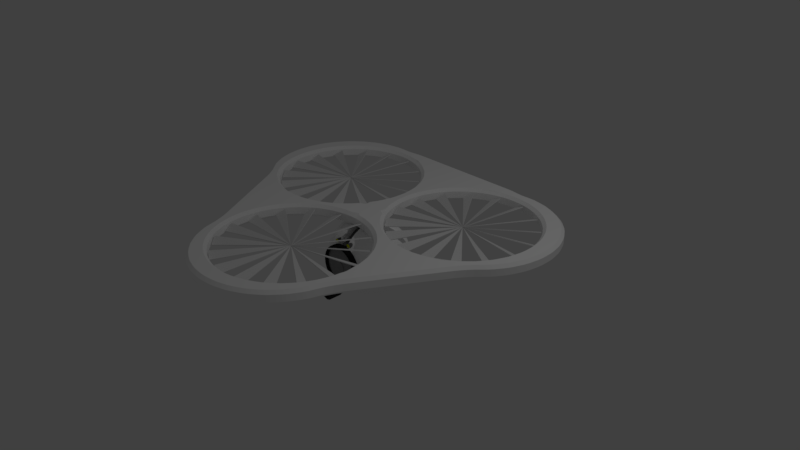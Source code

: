 # Source: drone.blend  (saved by Blender 2.78.0; exported with 4.5.12 LTS)
import bpy
from mathutils import Matrix  # noqa: F401  (used for matrix-valued properties, if any)

bpy.ops.wm.read_factory_settings(use_empty=True)
scene = bpy.context.scene
scene.name = 'Scene'

# ---- collections
col_collection_1 = bpy.data.collections.new('Collection 1'); scene.collection.children.link(col_collection_1)

# ---- materials (node trees are filled in below, after node groups)
mat_material_001 = bpy.data.materials.new('Material.001')
mat_material_001.alpha_threshold = 0.0
mat_material_001.use_transparent_shadow = False
mat_material_001.diffuse_color = (1.0, 1.0, 1.0, 1.0)
mat_material_001.roughness = 0.5
mat_material_001.specular_intensity = 1.0
mat_rotor = bpy.data.materials.new('rotor')
mat_rotor.alpha_threshold = 0.0
mat_rotor.use_transparent_shadow = False
mat_rotor.diffuse_color = (0.1237, 0.1237, 0.1237, 1.0)
mat_rotor.roughness = 0.5
mat_lens = bpy.data.materials.new('lens')
mat_lens.alpha_threshold = 0.0
mat_lens.use_transparent_shadow = False
mat_lens.diffuse_color = (0.01222, 0.01222, 0.01222, 1.0)
mat_lens.roughness = 0.5
mat_lens.specular_intensity = 1.0
mat_material_002 = bpy.data.materials.new('Material.002')
mat_material_002.alpha_threshold = 0.0
mat_material_002.use_transparent_shadow = False
mat_material_002.diffuse_color = (0.7152, 0.8, 0.0, 1.0)
mat_material_002.roughness = 0.5
mat_material_003 = bpy.data.materials.new('Material.003')
mat_material_003.alpha_threshold = 0.0
mat_material_003.use_transparent_shadow = False
mat_material_003.diffuse_color = (0.02721, 0.02721, 0.02721, 1.0)
mat_material_003.roughness = 0.5
mat_lens2 = bpy.data.materials.new('lens2')
mat_lens2.alpha_threshold = 0.0
mat_lens2.use_transparent_shadow = False
mat_lens2.diffuse_color = (0.2598, 0.2598, 0.2598, 1.0)
mat_lens2.roughness = 0.5
mat_lens2.specular_intensity = 1.0

# ---- node groups
ng_auto_smooth = bpy.data.node_groups.new('Auto Smooth', 'GeometryNodeTree')
_s = ng_auto_smooth.interface.new_socket(name='Geometry', in_out='OUTPUT', socket_type='NodeSocketGeometry')
_s = ng_auto_smooth.interface.new_socket(name='Geometry', in_out='INPUT', socket_type='NodeSocketGeometry')
_s = ng_auto_smooth.interface.new_socket(name='Angle', in_out='INPUT', socket_type='NodeSocketFloat')
_s.subtype = 'ANGLE'
_s.min_value = 0.0
_s.max_value = 3.142
ng_auto_smooth.is_modifier = True
_N = ng_auto_smooth.nodes; _L = ng_auto_smooth.links
n0 = _N.new('NodeGroupOutput'); n0.name = 'Group Output'; n0.location = (480, -100)
n1 = _N.new('NodeGroupInput'); n1.name = 'Group Input'; n1.location = (-420, -300)
n2 = _N.new('NodeGroupInput'); n2.name = 'Group Input.001'; n2.location = (-60, -100)
n3 = _N.new('GeometryNodeSetShadeSmooth'); n3.name = 'Set Shade Smooth'; n3.location = (120, -100)
n3.domain = 'EDGE'
n4 = _N.new('GeometryNodeSetShadeSmooth'); n4.name = 'Set Shade Smooth.001'; n4.location = (300, -100)
n5 = _N.new('GeometryNodeInputMeshEdgeAngle'); n5.name = 'Edge Angle'; n5.location = (-420, -220)
n6 = _N.new('GeometryNodeInputEdgeSmooth'); n6.name = 'Is Edge Smooth'; n6.location = (-60, -160)
n7 = _N.new('GeometryNodeInputShadeSmooth'); n7.name = 'Is Face Smooth'; n7.location = (-240, -340)
n8 = _N.new('FunctionNodeBooleanMath'); n8.name = 'Boolean Math'; n8.location = (-60, -220)
n9 = _N.new('FunctionNodeCompare'); n9.name = 'Compare'; n9.location = (-240, -180)
n9.operation = 'LESS_EQUAL'
_L.new(n5.outputs[0], n9.inputs[0])
_L.new(n4.outputs[0], n0.inputs[0])
_L.new(n1.outputs[1], n9.inputs[1])
_L.new(n9.outputs[0], n8.inputs[0])
_L.new(n7.outputs[0], n8.inputs[1])
_L.new(n2.outputs[0], n3.inputs[0])
_L.new(n6.outputs[0], n3.inputs[1])
_L.new(n3.outputs[0], n4.inputs[0])
_L.new(n8.outputs[0], n3.inputs[2])
n0.is_active_output = True

# ---- material node trees

# ---- world
world_world = bpy.data.worlds.new('World'); scene.world = world_world
world_world.color = (0.05088, 0.05088, 0.05088)
world_world.use_sun_shadow = False
world_world.sun_shadow_jitter_overblur = 0.0
world_world.cycles.sampling_method = 'MANUAL'

# ---- cameras
cam_camera = bpy.data.cameras.new('Camera')
cam_camera.clip_end = 100.0
cam_camera.lens = 35.0
cam_camera.sensor_width = 32.0
cam_camera.sensor_height = 18.0
cam_camera.ortho_scale = 7.314
cam_camera.dof.focus_distance = 0.0
cam_camera.dof.aperture_fstop = 128.0

# ---- lights
light_lamp = bpy.data.lights.new('Lamp', 'POINT')
light_lamp.transmission_factor = 0.0
light_lamp.cutoff_distance = 30.0
light_lamp.energy = 100.0
light_lamp.shadow_buffer_clip_start = 1.001
light_lamp.shadow_soft_size = 0.1
light_lamp.shadow_maximum_resolution = 0.006
light_lamp.use_absolute_resolution = True

# ---- meshes
me_circle = bpy.data.meshes.new('Circle')
me_circle.from_pydata([(1.192e-07, -0.2366, 0.6361), (-0.1899, -0.2553, 0.6361), (-0.3725, -0.3107, 0.6361), (-0.5408, -0.4006, 0.6361), (-0.6883, -0.5217, 0.6361), (-0.8093, -0.6692, 0.6361), (-0.8992, -0.8374, 0.6361), (-0.9546, -1.02, 0.6361), (-0.9733, -1.21, 0.6361), (-0.9546, -1.4, 0.6361), (-0.8992, -1.582, 0.6361), (-0.8093, -1.751, 0.6361), (-0.6883, -1.898, 0.6361), (-0.5408, -2.019, 0.6361), (-0.3725, -2.109, 0.6361), (-0.1899, -2.165, 0.6361), (3.576e-07, -2.183, 0.6361), (0.1899, -2.165, 0.6361), (0.3725, -2.109, 0.6361), (0.5408, -2.019, 0.6361), (0.6883, -1.898, 0.6361), (0.8093, -1.751, 0.6361), (0.8992, -1.582, 0.6361), (0.9546, -1.4, 0.6361), (0.9733, -1.21, 0.6361), (0.9546, -1.02, 0.6361), (0.8992, -0.8374, 0.6361), (0.8093, -0.6692, 0.6361), (0.6883, -0.5217, 0.6361), (0.5408, -0.4006, 0.6361), (0.3725, -0.3107, 0.6361), (0.1899, -0.2553, 0.6361), (-0.2049, 0.1183, 0.6361), (-0.1261, 0.2921, 0.6361), (-0.08281, 0.4779, 0.6361), (-0.07656, 0.6686, 0.6361), (-0.1076, 0.8569, 0.6361), (-0.1749, 1.035, 0.6361), (-0.2756, 1.197, 0.6361), (-0.4061, 1.337, 0.6361), (-0.5611, 1.448, 0.6361), (-0.7349, 1.527, 0.6361), (-0.9208, 1.57, 0.6361), (-1.111, 1.576, 0.6361), (-1.3, 1.545, 0.6361), (-1.478, 1.478, 0.6361), (-1.64, 1.377, 0.6361), (-1.78, 1.247, 0.6361), (-1.891, 1.092, 0.6361), (-1.97, 0.9178, 0.6361), (-2.013, 0.732, 0.6361), (-2.019, 0.5413, 0.6361), (-1.988, 0.353, 0.6361), (-1.921, 0.1745, 0.6361), (-1.82, 0.01243, 0.6361), (-1.69, -0.1268, 0.6361), (-1.534, -0.238, 0.6361), (-1.361, -0.3167, 0.6361), (-1.175, -0.3601, 0.6361), (-0.9842, -0.3663, 0.6361), (-0.7959, -0.3352, 0.6361), (-0.6173, -0.268, 0.6361), (-0.4553, -0.1672, 0.6361), (-0.316, -0.03681, 0.6361), (0.2049, 0.1183, 0.6361), (0.316, -0.03681, 0.6361), (0.4553, -0.1672, 0.6361), (0.6173, -0.268, 0.6361), (0.7959, -0.3352, 0.6361), (0.9842, -0.3663, 0.6361), (1.175, -0.3601, 0.6361), (1.361, -0.3167, 0.6361), (1.534, -0.238, 0.6361), (1.69, -0.1268, 0.6361), (1.82, 0.01243, 0.6361), (1.921, 0.1745, 0.6361), (1.988, 0.353, 0.6361), (2.019, 0.5413, 0.6361), (2.013, 0.732, 0.6361), (1.97, 0.9178, 0.6361), (1.891, 1.092, 0.6361), (1.78, 1.247, 0.6361), (1.64, 1.377, 0.6361), (1.478, 1.478, 0.6361), (1.3, 1.545, 0.6361), (1.111, 1.576, 0.6361), (0.9208, 1.57, 0.6361), (0.7349, 1.527, 0.6361), (0.5611, 1.448, 0.6361), (0.4061, 1.337, 0.6361), (0.2756, 1.197, 0.6361), (0.1749, 1.035, 0.6361), (0.1076, 0.8569, 0.6361), (0.07656, 0.6686, 0.6361), (0.08281, 0.4779, 0.6361), (0.1261, 0.2921, 0.6361), (-1.137, -1.416, 0.6361), (-1.069, -1.57, 0.6361), (-1.007, -1.774, 0.6361), (-0.9063, -1.962, 0.6361), (-0.7707, -2.128, 0.6361), (-0.6056, -2.263, 0.6361), (-0.4171, -2.364, 0.6361), (-0.2126, -2.426, 0.6361), (4.666e-07, -2.447, 0.6361), (0.2126, -2.426, 0.6361), (0.4171, -2.364, 0.6361), (0.6056, -2.263, 0.6361), (0.7707, -2.128, 0.6361), (0.9063, -1.962, 0.6361), (1.007, -1.774, 0.6361), (1.069, -1.57, 0.6361), (1.137, -1.416, 0.6361), (-0.8584, 1.78, 0.6361), (-1.031, 1.756, 0.6361), (-1.245, 1.763, 0.6361), (-1.455, 1.728, 0.6361), (-1.655, 1.653, 0.6361), (-1.837, 1.54, 0.6361), (-1.993, 1.394, 0.6361), (-2.117, 1.22, 0.6361), (-2.206, 1.026, 0.6361), (-2.254, 0.8177, 0.6361), (-2.261, 0.6042, 0.6361), (-2.226, 0.3934, 0.6361), (-2.151, 0.1934, 0.6361), (-2.038, 0.01192, 0.6361), (-1.892, -0.144, 0.6361), (-1.792, -0.2812, 0.6361), (1.792, -0.2812, 0.6361), (1.892, -0.144, 0.6361), (2.038, 0.01192, 0.6361), (2.151, 0.1934, 0.6361), (2.226, 0.3934, 0.6361), (2.261, 0.6042, 0.6361), (2.254, 0.8177, 0.6361), (2.206, 1.026, 0.6361), (2.117, 1.22, 0.6361), (1.993, 1.394, 0.6361), (1.837, 1.54, 0.6361), (1.655, 1.653, 0.6361), (1.455, 1.728, 0.6361), (1.245, 1.763, 0.6361), (1.031, 1.756, 0.6361), (0.8584, 1.78, 0.6361)], [], [(64, 32, 0), (1, 0, 32, 63), (2, 1, 63, 62), (3, 2, 62, 61), (4, 3, 61, 60), (5, 4, 60, 59), (6, 5, 59, 58), (0, 31, 65, 64), (31, 30, 66, 65), (30, 29, 67, 66), (29, 28, 68, 67), (28, 27, 69, 68), (33, 32, 64, 95), (34, 33, 95, 94), (35, 34, 94, 93), (36, 35, 93, 92), (37, 36, 92, 91), (27, 26, 70, 69), (38, 37, 91, 90), (7, 6, 58, 57), (8, 7, 57, 56), (71, 70, 26, 25), (71, 25, 24, 72), (39, 38, 90, 89), (40, 39, 89, 88), (41, 40, 88, 87), (45, 117, 118, 46), (72, 129, 130, 73), (9, 8, 96, 97), (86, 143, 144, 87), (19, 107, 108, 20), (46, 118, 119, 47), (73, 130, 131, 74), (20, 108, 109, 21), (47, 119, 120, 48), (74, 131, 132, 75), (21, 109, 110, 22), (48, 120, 121, 49), (75, 132, 133, 76), (22, 110, 111, 23), (49, 121, 122, 50), (76, 133, 134, 77), (9, 97, 98, 10), (23, 111, 112, 24), (50, 122, 123, 51), (77, 134, 135, 78), (10, 98, 99, 11), (51, 123, 124, 52), (78, 135, 136, 79), (11, 99, 100, 12), (52, 124, 125, 53), (79, 136, 137, 80), (12, 100, 101, 13), (53, 125, 126, 54), (80, 137, 138, 81), (13, 101, 102, 14), (54, 126, 127, 55), (81, 138, 139, 82), (14, 102, 103, 15), (41, 113, 114, 42), (56, 55, 127, 128), (82, 139, 140, 83), (15, 103, 104, 16), (42, 114, 115, 43), (83, 140, 141, 84), (16, 104, 105, 17), (43, 115, 116, 44), (84, 141, 142, 85), (17, 105, 106, 18), (44, 116, 117, 45), (85, 142, 143, 86), (18, 106, 107, 19), (56, 128, 96, 8), (24, 112, 129, 72), (41, 87, 144, 113)])
me_circle.polygons.foreach_set('use_smooth', [True] * 75)
me_circle.materials.append(mat_material_001)
me_circle.use_remesh_preserve_volume = False
me_circle.use_remesh_preserve_attributes = False
me_circle.use_mirror_vertex_groups = False
me_circle.update()
me_circle_001 = bpy.data.meshes.new('Circle.001')
me_circle_001.from_pydata([(-1.143e-09, 0.9821, -0.02216), (0.4931, 0.8493, 0.03727), (-0.3758, 0.9074, -0.02216), (0.7806, 0.5959, 0.03727), (-0.6945, 0.6945, -0.02216), (0.9493, 0.2519, 0.03727), (-0.9074, 0.3758, -0.02216), (0.9734, -0.1306, 0.03727), (-0.9821, 7.941e-08, -0.02216), (0.8493, -0.4931, 0.03727), (-0.9074, -0.3758, -0.02216), (0.5959, -0.7806, 0.03727), (-0.6945, -0.6945, -0.02216), (0.2519, -0.9493, 0.03727), (-0.3758, -0.9074, -0.02216), (-0.1306, -0.9734, 0.03727), (3.189e-07, -0.9821, -0.02216), (-0.4931, -0.8493, 0.03727), (0.3758, -0.9074, -0.02216), (-0.7806, -0.5959, 0.03727), (0.6945, -0.6945, -0.02216), (-0.9493, -0.2519, 0.03727), (0.9074, -0.3758, -0.02216), (-0.9734, 0.1306, 0.03727), (0.9821, 9.536e-07, -0.02216), (-0.8493, 0.4931, 0.03727), (0.9074, 0.3758, -0.02216), (-0.5959, 0.7806, 0.03727), (0.6945, 0.6945, -0.02216), (-0.2519, 0.9493, 0.03727), (0.3758, 0.9074, -0.02216), (0.1306, 0.9734, 0.03727), (-1.109e-07, 2.943e-07, 0.007552)], [], [(0, 32, 31), (32, 22, 9), (32, 18, 13), (32, 26, 5), (32, 8, 23), (32, 2, 29), (32, 28, 3), (32, 12, 19), (24, 32, 7), (32, 4, 27), (32, 20, 11), (32, 30, 1), (32, 6, 25), (32, 14, 17), (10, 32, 21), (32, 16, 15)])
me_circle_001.use_remesh_preserve_volume = False
me_circle_001.use_remesh_preserve_attributes = False
me_circle_001.use_mirror_vertex_groups = False
me_circle_001.update()
me_circle_002 = bpy.data.meshes.new('Circle.002')
me_circle_002.from_pydata([(-1.143e-09, 0.9821, -0.02216), (0.4931, 0.8493, 0.03727), (-0.3758, 0.9074, -0.02216), (0.7806, 0.5959, 0.03727), (-0.6945, 0.6945, -0.02216), (0.9493, 0.2519, 0.03727), (-0.9074, 0.3758, -0.02216), (0.9734, -0.1306, 0.03727), (-0.9821, 7.941e-08, -0.02216), (0.8493, -0.4931, 0.03727), (-0.9074, -0.3758, -0.02216), (0.5959, -0.7806, 0.03727), (-0.6945, -0.6945, -0.02216), (0.2519, -0.9493, 0.03727), (-0.3758, -0.9074, -0.02216), (-0.1306, -0.9734, 0.03727), (3.189e-07, -0.9821, -0.02216), (-0.4931, -0.8493, 0.03727), (0.3758, -0.9074, -0.02216), (-0.7806, -0.5959, 0.03727), (0.6945, -0.6945, -0.02216), (-0.9493, -0.2519, 0.03727), (0.9074, -0.3758, -0.02216), (-0.9734, 0.1306, 0.03727), (0.9821, 9.536e-07, -0.02216), (-0.8493, 0.4931, 0.03727), (0.9074, 0.3758, -0.02216), (-0.5959, 0.7806, 0.03727), (0.6945, 0.6945, -0.02216), (-0.2519, 0.9493, 0.03727), (0.3758, 0.9074, -0.02216), (0.1306, 0.9734, 0.03727), (-1.109e-07, 2.943e-07, 0.007552)], [], [(0, 32, 31), (32, 22, 9), (32, 18, 13), (32, 26, 5), (32, 8, 23), (32, 2, 29), (32, 28, 3), (32, 12, 19), (24, 32, 7), (32, 4, 27), (32, 20, 11), (32, 30, 1), (32, 6, 25), (32, 14, 17), (10, 32, 21), (32, 16, 15)])
me_circle_002.use_remesh_preserve_volume = False
me_circle_002.use_remesh_preserve_attributes = False
me_circle_002.use_mirror_vertex_groups = False
me_circle_002.update()
me_circle_003 = bpy.data.meshes.new('Circle.003')
me_circle_003.from_pydata([(-1.143e-09, 0.9821, -0.02216), (0.4931, 0.8493, 0.03727), (-0.3758, 0.9074, -0.02216), (0.7806, 0.5959, 0.03727), (-0.6945, 0.6945, -0.02216), (0.9493, 0.2519, 0.03727), (-0.9074, 0.3758, -0.02216), (0.9734, -0.1306, 0.03727), (-0.9821, 7.941e-08, -0.02216), (0.8493, -0.4931, 0.03727), (-0.9074, -0.3758, -0.02216), (0.5959, -0.7806, 0.03727), (-0.6945, -0.6945, -0.02216), (0.2519, -0.9493, 0.03727), (-0.3758, -0.9074, -0.02216), (-0.1306, -0.9734, 0.03727), (3.189e-07, -0.9821, -0.02216), (-0.4931, -0.8493, 0.03727), (0.3758, -0.9074, -0.02216), (-0.7806, -0.5959, 0.03727), (0.6945, -0.6945, -0.02216), (-0.9493, -0.2519, 0.03727), (0.9074, -0.3758, -0.02216), (-0.9734, 0.1306, 0.03727), (0.9821, 9.536e-07, -0.02216), (-0.8493, 0.4931, 0.03727), (0.9074, 0.3758, -0.02216), (-0.5959, 0.7806, 0.03727), (0.6945, 0.6945, -0.02216), (-0.2519, 0.9493, 0.03727), (0.3758, 0.9074, -0.02216), (0.1306, 0.9734, 0.03727), (-1.109e-07, 2.943e-07, 0.007552)], [], [(0, 32, 31), (32, 22, 9), (32, 18, 13), (32, 26, 5), (32, 8, 23), (32, 2, 29), (32, 28, 3), (32, 12, 19), (24, 32, 7), (32, 4, 27), (32, 20, 11), (32, 30, 1), (32, 6, 25), (32, 14, 17), (10, 32, 21), (32, 16, 15)])
me_circle_003.use_remesh_preserve_volume = False
me_circle_003.use_remesh_preserve_attributes = False
me_circle_003.use_mirror_vertex_groups = False
me_circle_003.update()
me_sphere = bpy.data.meshes.new('Sphere')
me_sphere.from_pydata([(-0.135, -0.1816, 0.9808), (-0.135, -0.3753, 0.9239), (-0.135, -0.5449, 0.8315), (-0.135, -0.6935, 0.7071), (-0.135, -0.8155, 0.5556), (-0.135, -0.9061, 0.3827), (-0.135, -0.9619, 0.1951), (-0.135, -0.9808, 5.96e-08), (-0.135, -0.9619, -0.1951), (-0.135, -0.9061, -0.3827), (-0.135, -0.8155, -0.5556), (-0.135, -0.6935, -0.7071), (-0.135, -0.5449, -0.8315), (-0.142, -0.1802, 0.9808), (-0.2138, -0.3536, 0.9239), (-0.28, -0.5133, 0.8315), (-0.3379, -0.6533, 0.7071), (-0.3855, -0.7682, 0.5556), (-0.4209, -0.8536, 0.3827), (-0.4427, -0.9061, 0.1951), (-0.45, -0.9239, 7.55e-08), (-0.4427, -0.9061, -0.1951), (-0.4209, -0.8536, -0.3827), (-0.3855, -0.7682, -0.5556), (-0.3379, -0.6533, -0.7071), (-0.2126, -0.5133, -0.8315), (-0.1757, -0.1622, 0.9808), (-0.28, -0.3182, 0.9239), (-0.376, -0.4619, 0.8315), (-0.4602, -0.5879, 0.7071), (-0.5293, -0.6913, 0.5556), (-0.5806, -0.7682, 0.3827), (-0.6122, -0.8155, 0.1951), (-0.6229, -0.8315, 7.55e-08), (-0.6122, -0.8155, -0.1951), (-0.5806, -0.7682, -0.3827), (-0.5293, -0.6913, -0.5556), (-0.4602, -0.5879, -0.7071), (-0.3087, -0.4619, -0.8315), (-0.2053, -0.138, 0.9808), (-0.3379, -0.2706, 0.9239), (-0.4602, -0.3928, 0.8315), (-0.5674, -0.5, 0.7071), (-0.6553, -0.5879, 0.5556), (-0.7206, -0.6533, 0.3827), (-0.7609, -0.6935, 0.1951), (-0.7745, -0.7071, 7.55e-08), (-0.7609, -0.6935, -0.1951), (-0.7206, -0.6533, -0.3827), (-0.6553, -0.5879, -0.5556), (-0.5674, -0.5, -0.7071), (-0.3928, -0.3928, -0.8315), (-0.2296, -0.1084, 0.9808), (-0.3855, -0.2126, 0.9239), (-0.5293, -0.3087, 0.8315), (-0.6553, -0.3928, 0.7071), (-0.7587, -0.4619, 0.5556), (-0.8355, -0.5133, 0.3827), (-0.8828, -0.5449, 0.1951), (-0.8988, -0.5556, 7.55e-08), (-0.8828, -0.5449, -0.1951), (-0.8355, -0.5133, -0.3827), (-0.7587, -0.4619, -0.5556), (-0.6553, -0.3928, -0.7071), (-0.4619, -0.3087, -0.8315), (-0.2476, -0.07466, 0.9808), (-0.4209, -0.1464, 0.9239), (-0.5806, -0.2126, 0.8315), (-0.7206, -0.2706, 0.7071), (-0.8355, -0.3182, 0.5556), (-0.9209, -0.3536, 0.3827), (-0.9735, -0.3753, 0.1951), (-0.9912, -0.3827, 7.55e-08), (-0.9735, -0.3753, -0.1951), (-0.9209, -0.3536, -0.3827), (-0.8355, -0.3182, -0.5556), (-0.7206, -0.2706, -0.7071), (-0.5133, -0.2126, -0.8315), (-0.2587, -0.03806, 0.9808), (-0.4427, -0.07466, 0.9239), (-0.6122, -0.1084, 0.8315), (-0.7609, -0.1379, 0.7071), (-0.8828, -0.1622, 0.5556), (-0.9735, -0.1802, 0.3827), (-1.029, -0.1913, 0.1951), (-1.048, -0.1951, 7.55e-08), (-1.029, -0.1913, -0.1951), (-0.9735, -0.1802, -0.3827), (-0.8828, -0.1622, -0.5556), (-0.7609, -0.1379, -0.7071), (-0.5449, -0.1084, -0.8315), (-0.2624, -3.117e-07, 0.9808), (-0.45, -2.819e-07, 0.9239), (-0.6229, -2.819e-07, 0.8315), (-0.7745, -1.851e-07, 0.7071), (-0.8988, -1.404e-07, 0.5556), (-0.9912, -3.192e-07, 0.3827), (-1.048, -9.567e-08, 0.1951), (-1.067, -1.404e-07, 7.55e-08), (-1.048, -9.567e-08, -0.1951), (-0.9912, -3.192e-07, -0.3827), (-0.8988, -1.404e-07, -0.5556), (-0.7745, -1.851e-07, -0.7071), (-0.5556, -2.596e-07, -0.8315), (-0.2587, 0.03806, 0.9808), (-0.4427, 0.07466, 0.9239), (-0.6122, 0.1084, 0.8315), (-0.7609, 0.1379, 0.7071), (-0.8828, 0.1622, 0.5556), (-0.9735, 0.1802, 0.3827), (-1.029, 0.1913, 0.1951), (-1.048, 0.1951, 7.55e-08), (-1.029, 0.1913, -0.1951), (-0.9735, 0.1802, -0.3827), (-0.8828, 0.1622, -0.5556), (-0.7609, 0.1379, -0.7071), (-0.5449, 0.1084, -0.8315), (-0.2476, 0.07466, 0.9808), (-0.4209, 0.1464, 0.9239), (-0.5806, 0.2126, 0.8315), (-0.7206, 0.2706, 0.7071), (-0.8355, 0.3182, 0.5556), (-0.9209, 0.3536, 0.3827), (-0.9735, 0.3753, 0.1951), (-0.9912, 0.3827, 7.55e-08), (-0.9735, 0.3753, -0.1951), (-0.9209, 0.3536, -0.3827), (-0.8355, 0.3182, -0.5556), (-0.7206, 0.2706, -0.7071), (-0.5133, 0.2126, -0.8315), (-0.2296, 0.1084, 0.9808), (-0.3855, 0.2126, 0.9239), (-0.5293, 0.3087, 0.8315), (-0.6553, 0.3928, 0.7071), (-0.7587, 0.4619, 0.5556), (-0.8355, 0.5133, 0.3827), (-0.8828, 0.5449, 0.1951), (-0.8988, 0.5556, 7.55e-08), (-0.8828, 0.5449, -0.1951), (-0.8355, 0.5133, -0.3827), (-0.7587, 0.4619, -0.5556), (-0.6553, 0.3928, -0.7071), (-0.4619, 0.3087, -0.8315), (-0.2053, 0.1379, 0.9808), (-0.3379, 0.2706, 0.9239), (-0.4602, 0.3928, 0.8315), (-0.5674, 0.5, 0.7071), (-0.6553, 0.5879, 0.5556), (-0.7206, 0.6533, 0.3827), (-0.7609, 0.6935, 0.1951), (-0.7745, 0.7071, 7.55e-08), (-0.7609, 0.6935, -0.1951), (-0.7206, 0.6533, -0.3827), (-0.6553, 0.5879, -0.5556), (-0.5674, 0.5, -0.7071), (-0.3928, 0.3928, -0.8315), (-0.1757, 0.1622, 0.9808), (-0.28, 0.3182, 0.9239), (-0.376, 0.4619, 0.8315), (-0.4602, 0.5879, 0.7071), (-0.5293, 0.6913, 0.5556), (-0.5806, 0.7682, 0.3827), (-0.6122, 0.8155, 0.1951), (-0.6229, 0.8315, 7.55e-08), (-0.6122, 0.8155, -0.1951), (-0.5806, 0.7682, -0.3827), (-0.5293, 0.6913, -0.5556), (-0.4602, 0.5879, -0.7071), (-0.3087, 0.4619, -0.8315), (-0.142, 0.1802, 0.9808), (-0.2138, 0.3536, 0.9239), (-0.28, 0.5133, 0.8315), (-0.3379, 0.6533, 0.7071), (-0.3855, 0.7682, 0.5556), (-0.4209, 0.8536, 0.3827), (-0.4427, 0.9061, 0.1951), (-0.45, 0.9239, 7.55e-08), (-0.4427, 0.9061, -0.1951), (-0.4209, 0.8536, -0.3827), (-0.3855, 0.7682, -0.5556), (-0.3379, 0.6533, -0.7071), (-0.2126, 0.5133, -0.8315), (-0.135, 0.1816, 0.9808), (-0.135, 0.3753, 0.9239), (-0.135, 0.5449, 0.8315), (-0.135, 0.6935, 0.7071), (-0.135, 0.8155, 0.5556), (-0.135, 0.9061, 0.3827), (-0.135, 0.9619, 0.1951), (-0.135, 0.9808, 5.96e-08), (-0.135, 0.9619, -0.1951), (-0.135, 0.9061, -0.3827), (-0.135, 0.8155, -0.5556), (-0.135, 0.6935, -0.7071), (-0.135, 0.5449, -0.8315), (-0.4626, -0.1916, -0.9095), (-0.1462, -0.09768, -0.9795), (-0.2868, -0.1916, -0.9598), (-0.4163, -0.2782, -0.9095), (-0.1243, -0.1243, -0.9795), (-0.2439, -0.2439, -0.9598), (-0.3541, -0.3541, -0.9095), (-0.09768, -0.1462, -0.9795), (-0.1916, -0.2868, -0.9598), (-0.2782, -0.4163, -0.9095), (-0.06729, -0.1624, -0.9795), (-0.132, -0.3186, -0.9598), (-0.1916, -0.4626, -0.9095), (-0.0343, -0.1724, -0.9795), (-0.06729, -0.3383, -0.9598), (-0.09768, -0.4911, -0.9095), (-0.1084, -0.5449, -0.9765), (-0.2126, -0.5133, -0.9765), (-0.3087, -0.4619, -0.9765), (-0.3928, -0.3928, -0.9765), (-0.4619, -0.3087, -0.9765), (-0.5133, -0.2126, -0.9765), (-0.5449, -0.1084, -0.9765), (-0.5556, -2.532e-07, -0.9765), (-0.5449, 0.1084, -0.9765), (-0.5133, 0.2126, -0.9765), (-0.4619, 0.3087, -0.9765), (-0.3928, 0.3928, -0.9765), (-0.3087, 0.4619, -0.9765), (-0.2126, 0.5133, -0.9765), (-0.1084, 0.5449, -0.9765), (-0.09768, -0.4911, -0.9765), (-0.1916, -0.4626, -0.9765), (-0.2782, -0.4163, -0.9765), (-0.3541, -0.3541, -0.9765), (-0.4163, -0.2782, -0.9765), (-0.4626, -0.1916, -0.9765), (-0.4911, -0.09768, -0.9765), (-0.5007, -2.606e-07, -0.9765), (-0.4911, 0.09768, -0.9765), (-0.4626, 0.1916, -0.9765), (-0.4163, 0.2782, -0.9765), (-0.3541, 0.3541, -0.9765), (-0.2782, 0.4163, -0.9765), (-0.1916, 0.4626, -0.9765), (-0.09768, 0.4911, -0.9765), (-0.3186, -0.132, -0.9598), (-0.1624, -0.06729, -0.9795), (-0.4911, -0.09768, -0.9095), (-0.3383, -0.06729, -0.9598), (-0.1724, -0.0343, -0.9795), (-0.5007, -2.635e-07, -0.9095), (-0.3449, -2.582e-07, -0.9598), (-0.1758, -3.167e-07, -0.9795), (-0.4911, 0.09768, -0.9095), (-0.3383, 0.06729, -0.9598), (-0.1724, 0.0343, -0.9795), (-0.4626, 0.1916, -0.9095), (-0.3186, 0.132, -0.9598), (-0.1624, 0.06729, -0.9795), (-0.4163, 0.2782, -0.9095), (-0.2868, 0.1916, -0.9598), (-0.1462, 0.09768, -0.9795), (-0.3541, 0.3541, -0.9095), (-0.2439, 0.2439, -0.9598), (-0.1243, 0.1243, -0.9795), (-0.2782, 0.4163, -0.9095), (-0.1916, 0.2868, -0.9598), (-0.09768, 0.1462, -0.9795), (-0.1916, 0.4626, -0.9095), (-0.132, 0.3186, -0.9598), (-0.06729, 0.1624, -0.9795), (-0.09768, 0.4911, -0.9095), (-0.06729, 0.3383, -0.9598), (-0.0343, 0.1724, -0.9795), (-0.1624, 0.06729, -1.002), (-0.1724, 0.0343, -1.002), (-0.1758, -3.157e-07, -1.002), (-0.1724, -0.0343, -1.002), (-0.1624, -0.06729, -1.002), (-0.1462, -0.09768, -1.002), (-0.1243, -0.1243, -1.002), (-0.09768, -0.1462, -1.002), (-0.06729, -0.1624, -1.002), (-0.0343, -0.1724, -1.002), (-0.135, -3.434e-07, 0.9971), (-0.1462, 0.09768, -1.002), (-0.1243, 0.1243, -1.002), (-0.09768, 0.1462, -1.002), (-0.06729, 0.1624, -1.002), (-0.0343, 0.1724, -1.002), (-0.135, -0.15, 0.8411), (-0.135, -0.31, 0.7941), (-0.135, -0.4501, 0.7178), (-0.135, -0.5728, 0.6151), (-0.135, -0.6735, 0.4899), (-0.135, -0.7484, 0.3471), (-0.135, -0.7945, 0.1922), (-0.135, -0.8101, 0.03107), (-0.135, -0.7945, -0.1301), (-0.135, -0.7484, -0.285), (-0.135, -0.6735, -0.4278), (-0.135, -0.5728, -0.553), (-0.135, -0.4501, -0.828), (-0.135, 0.15, 0.8411), (-0.135, 0.31, 0.7941), (-0.135, 0.4501, 0.7178), (-0.135, 0.5728, 0.6151), (-0.135, 0.6735, 0.4899), (-0.135, 0.7484, 0.3471), (-0.135, 0.7945, 0.1922), (-0.135, 0.8101, 0.03107), (-0.135, 0.7945, -0.1301), (-0.135, 0.7484, -0.285), (-0.135, 0.6735, -0.4278), (-0.135, 0.5728, -0.553), (-0.135, 0.4501, -0.8158), (-0.135, -3.555e-07, 0.8661), (-0.1645, -0.6402, -0.7463), (-0.1607, -0.5728, -0.7996), (-0.2495, -0.6296, -0.739), (-0.2457, -0.5623, -0.7923), (-0.145, -0.6087, -0.7745), (-0.2652, -0.5938, -0.7641), (-0.2078, -0.6489, -0.7316), (-0.2025, -0.5536, -0.807), (-0.145, -0.6087, -0.8469), (-0.1607, -0.5728, -0.8469), (-0.2652, -0.5938, -0.8469), (-0.2457, -0.5623, -0.8469), (-0.2078, -0.6489, -0.8469), (-0.1645, -0.6402, -0.8469), (-0.2025, -0.5536, -0.8469), (-0.2495, -0.6296, -0.8469), (-0.2051, -0.6012, -0.8469), (0.0, -0.5556, -0.8315), (0.135, -0.1816, 0.9808), (0.135, -0.3753, 0.9239), (0.135, -0.5449, 0.8315), (0.135, -0.6935, 0.7071), (0.135, -0.8155, 0.5556), (0.135, -0.9061, 0.3827), (0.135, -0.9619, 0.1951), (0.135, -0.9808, 5.96e-08), (0.135, -0.9619, -0.1951), (0.135, -0.9061, -0.3827), (0.135, -0.8155, -0.5556), (0.135, -0.6935, -0.7071), (0.135, -0.5449, -0.8315), (0.142, -0.1802, 0.9808), (0.2138, -0.3536, 0.9239), (0.28, -0.5133, 0.8315), (0.3379, -0.6533, 0.7071), (0.3855, -0.7682, 0.5556), (0.4209, -0.8536, 0.3827), (0.4427, -0.9061, 0.1951), (0.45, -0.9239, 7.55e-08), (0.4427, -0.9061, -0.1951), (0.4209, -0.8536, -0.3827), (0.3855, -0.7682, -0.5556), (0.3379, -0.6533, -0.7071), (0.2126, -0.5133, -0.8315), (0.1757, -0.1622, 0.9808), (0.28, -0.3182, 0.9239), (0.376, -0.4619, 0.8315), (0.4602, -0.5879, 0.7071), (0.5293, -0.6913, 0.5556), (0.5806, -0.7682, 0.3827), (0.6122, -0.8155, 0.1951), (0.6229, -0.8315, 7.55e-08), (0.6122, -0.8155, -0.1951), (0.5806, -0.7682, -0.3827), (0.5293, -0.6913, -0.5556), (0.4602, -0.5879, -0.7071), (0.3087, -0.4619, -0.8315), (0.2053, -0.138, 0.9808), (0.3379, -0.2706, 0.9239), (0.4602, -0.3928, 0.8315), (0.5674, -0.5, 0.7071), (0.6553, -0.5879, 0.5556), (0.7206, -0.6533, 0.3827), (0.7609, -0.6935, 0.1951), (0.7745, -0.7071, 7.55e-08), (0.7609, -0.6935, -0.1951), (0.7206, -0.6533, -0.3827), (0.6553, -0.5879, -0.5556), (0.5674, -0.5, -0.7071), (0.3928, -0.3928, -0.8315), (0.2296, -0.1084, 0.9808), (0.3855, -0.2126, 0.9239), (0.5293, -0.3087, 0.8315), (0.6553, -0.3928, 0.7071), (0.7587, -0.4619, 0.5556), (0.8355, -0.5133, 0.3827), (0.8828, -0.5449, 0.1951), (0.8988, -0.5556, 7.55e-08), (0.8828, -0.5449, -0.1951), (0.8355, -0.5133, -0.3827), (0.7587, -0.4619, -0.5556), (0.6553, -0.3928, -0.7071), (0.4619, -0.3087, -0.8315), (0.2476, -0.07466, 0.9808), (0.4209, -0.1464, 0.9239), (0.5806, -0.2126, 0.8315), (0.7206, -0.2706, 0.7071), (0.8355, -0.3182, 0.5556), (0.9209, -0.3536, 0.3827), (0.9735, -0.3753, 0.1951), (0.9912, -0.3827, 7.55e-08), (0.9735, -0.3753, -0.1951), (0.9209, -0.3536, -0.3827), (0.8355, -0.3182, -0.5556), (0.7206, -0.2706, -0.7071), (0.5133, -0.2126, -0.8315), (0.2587, -0.03806, 0.9808), (0.4427, -0.07466, 0.9239), (0.6122, -0.1084, 0.8315), (0.7609, -0.1379, 0.7071), (0.8828, -0.1622, 0.5556), (0.9735, -0.1802, 0.3827), (1.029, -0.1913, 0.1951), (1.048, -0.1951, 7.55e-08), (1.029, -0.1913, -0.1951), (0.9735, -0.1802, -0.3827), (0.8828, -0.1622, -0.5556), (0.7609, -0.1379, -0.7071), (0.5449, -0.1084, -0.8315), (0.2624, -3.117e-07, 0.9808), (0.45, -2.819e-07, 0.9239), (0.6229, -2.819e-07, 0.8315), (0.7745, -1.851e-07, 0.7071), (0.8988, -1.404e-07, 0.5556), (0.9912, -3.192e-07, 0.3827), (1.048, -9.567e-08, 0.1951), (1.067, -1.404e-07, 7.55e-08), (1.048, -9.567e-08, -0.1951), (0.9912, -3.192e-07, -0.3827), (0.8988, -1.404e-07, -0.5556), (0.7745, -1.851e-07, -0.7071), (0.5556, -2.596e-07, -0.8315), (0.2587, 0.03806, 0.9808), (0.4427, 0.07466, 0.9239), (0.6122, 0.1084, 0.8315), (0.7609, 0.1379, 0.7071), (0.8828, 0.1622, 0.5556), (0.9735, 0.1802, 0.3827), (1.029, 0.1913, 0.1951), (1.048, 0.1951, 7.55e-08), (1.029, 0.1913, -0.1951), (0.9735, 0.1802, -0.3827), (0.8828, 0.1622, -0.5556), (0.7609, 0.1379, -0.7071), (0.5449, 0.1084, -0.8315), (0.2476, 0.07466, 0.9808), (0.4209, 0.1464, 0.9239), (0.5806, 0.2126, 0.8315), (0.7206, 0.2706, 0.7071), (0.8355, 0.3182, 0.5556), (0.9209, 0.3536, 0.3827), (0.9735, 0.3753, 0.1951), (0.9912, 0.3827, 7.55e-08), (0.9735, 0.3753, -0.1951), (0.9209, 0.3536, -0.3827), (0.8355, 0.3182, -0.5556), (0.7206, 0.2706, -0.7071), (0.5133, 0.2126, -0.8315), (0.2296, 0.1084, 0.9808), (0.3855, 0.2126, 0.9239), (0.5293, 0.3087, 0.8315), (0.6553, 0.3928, 0.7071), (0.7587, 0.4619, 0.5556), (0.8355, 0.5133, 0.3827), (0.8828, 0.5449, 0.1951), (0.8988, 0.5556, 7.55e-08), (0.8828, 0.5449, -0.1951), (0.8355, 0.5133, -0.3827), (0.7587, 0.4619, -0.5556), (0.6553, 0.3928, -0.7071), (0.4619, 0.3087, -0.8315), (0.2053, 0.1379, 0.9808), (0.3379, 0.2706, 0.9239), (0.4602, 0.3928, 0.8315), (0.5674, 0.5, 0.7071), (0.6553, 0.5879, 0.5556), (0.7206, 0.6533, 0.3827), (0.7609, 0.6935, 0.1951), (0.7745, 0.7071, 7.55e-08), (0.7609, 0.6935, -0.1951), (0.7206, 0.6533, -0.3827), (0.6553, 0.5879, -0.5556), (0.5674, 0.5, -0.7071), (0.3928, 0.3928, -0.8315), (0.1757, 0.1622, 0.9808), (0.28, 0.3182, 0.9239), (0.376, 0.4619, 0.8315), (0.4602, 0.5879, 0.7071), (0.5293, 0.6913, 0.5556), (0.5806, 0.7682, 0.3827), (0.6122, 0.8155, 0.1951), (0.6229, 0.8315, 7.55e-08), (0.6122, 0.8155, -0.1951), (0.5806, 0.7682, -0.3827), (0.5293, 0.6913, -0.5556), (0.4602, 0.5879, -0.7071), (0.3087, 0.4619, -0.8315), (0.142, 0.1802, 0.9808), (0.2138, 0.3536, 0.9239), (0.28, 0.5133, 0.8315), (0.3379, 0.6533, 0.7071), (0.3855, 0.7682, 0.5556), (0.4209, 0.8536, 0.3827), (0.4427, 0.9061, 0.1951), (0.45, 0.9239, 7.55e-08), (0.4427, 0.9061, -0.1951), (0.4209, 0.8536, -0.3827), (0.3855, 0.7682, -0.5556), (0.3379, 0.6533, -0.7071), (0.2126, 0.5133, -0.8315), (0.135, 0.1816, 0.9808), (0.135, 0.3753, 0.9239), (0.135, 0.5449, 0.8315), (0.135, 0.6935, 0.7071), (0.135, 0.8155, 0.5556), (0.135, 0.9061, 0.3827), (0.135, 0.9619, 0.1951), (0.135, 0.9808, 5.96e-08), (0.135, 0.9619, -0.1951), (0.135, 0.9061, -0.3827), (0.135, 0.8155, -0.5556), (0.135, 0.6935, -0.7071), (0.135, 0.5449, -0.8315), (0.0, 0.5556, -0.8315), (0.4626, -0.1916, -0.9095), (0.1462, -0.09768, -0.9795), (0.2868, -0.1916, -0.9598), (0.4163, -0.2782, -0.9095), (0.1243, -0.1243, -0.9795), (0.2439, -0.2439, -0.9598), (0.3541, -0.3541, -0.9095), (0.09768, -0.1462, -0.9795), (0.1916, -0.2868, -0.9598), (0.2782, -0.4163, -0.9095), (0.06729, -0.1624, -0.9795), (0.132, -0.3186, -0.9598), (0.1916, -0.4626, -0.9095), (0.0343, -0.1724, -0.9795), (0.06729, -0.3383, -0.9598), (0.09768, -0.4911, -0.9095), (0.0, -0.1758, -0.9795), (0.0, -0.3449, -0.9598), (0.0, -0.5007, -0.9095), (0.0, -0.5556, -0.9765), (0.1084, -0.5449, -0.9765), (0.2126, -0.5133, -0.9765), (0.3087, -0.4619, -0.9765), (0.3928, -0.3928, -0.9765), (0.4619, -0.3087, -0.9765), (0.5133, -0.2126, -0.9765), (0.5449, -0.1084, -0.9765), (0.5556, -2.532e-07, -0.9765), (0.5449, 0.1084, -0.9765), (0.5133, 0.2126, -0.9765), (0.4619, 0.3087, -0.9765), (0.3928, 0.3928, -0.9765), (0.3087, 0.4619, -0.9765), (0.2126, 0.5133, -0.9765), (0.1084, 0.5449, -0.9765), (0.0, 0.5556, -0.9765), (0.0, -0.5007, -0.9765), (0.09768, -0.4911, -0.9765), (0.1916, -0.4626, -0.9765), (0.2782, -0.4163, -0.9765), (0.3541, -0.3541, -0.9765), (0.4163, -0.2782, -0.9765), (0.4626, -0.1916, -0.9765), (0.4911, -0.09768, -0.9765), (0.5007, -2.606e-07, -0.9765), (0.4911, 0.09768, -0.9765), (0.4626, 0.1916, -0.9765), (0.4163, 0.2782, -0.9765), (0.3541, 0.3541, -0.9765), (0.2782, 0.4163, -0.9765), (0.1916, 0.4626, -0.9765), (0.09768, 0.4911, -0.9765), (0.0, 0.5007, -0.9765), (0.3186, -0.132, -0.9598), (0.1624, -0.06729, -0.9795), (0.4911, -0.09768, -0.9095), (0.3383, -0.06729, -0.9598), (0.1724, -0.0343, -0.9795), (0.5007, -2.635e-07, -0.9095), (0.3449, -2.582e-07, -0.9598), (0.1758, -3.167e-07, -0.9795), (0.4911, 0.09768, -0.9095), (0.3383, 0.06729, -0.9598), (0.1724, 0.0343, -0.9795), (0.4626, 0.1916, -0.9095), (0.3186, 0.132, -0.9598), (0.1624, 0.06729, -0.9795), (0.4163, 0.2782, -0.9095), (0.2868, 0.1916, -0.9598), (0.1462, 0.09768, -0.9795), (0.3541, 0.3541, -0.9095), (0.2439, 0.2439, -0.9598), (0.1243, 0.1243, -0.9795), (0.2782, 0.4163, -0.9095), (0.1916, 0.2868, -0.9598), (0.09768, 0.1462, -0.9795), (0.1916, 0.4626, -0.9095), (0.132, 0.3186, -0.9598), (0.06729, 0.1624, -0.9795), (0.09768, 0.4911, -0.9095), (0.06729, 0.3383, -0.9598), (0.0343, 0.1724, -0.9795), (0.0, 0.5007, -0.9095), (0.0, 0.3449, -0.9598), (0.0, 0.1758, -0.9795), (0.1624, 0.06729, -1.002), (0.1724, 0.0343, -1.002), (0.1758, -3.157e-07, -1.002), (0.1724, -0.0343, -1.002), (0.1624, -0.06729, -1.002), (0.1462, -0.09768, -1.002), (0.1243, -0.1243, -1.002), (0.09768, -0.1462, -1.002), (0.06729, -0.1624, -1.002), (0.0343, -0.1724, -1.002), (0.0, -0.1758, -1.002), (0.0, -3.255e-07, -1.008), (0.135, -3.434e-07, 0.9971), (0.1462, 0.09768, -1.002), (0.1243, 0.1243, -1.002), (0.09768, 0.1462, -1.002), (0.06729, 0.1624, -1.002), (0.0343, 0.1724, -1.002), (0.0, 0.1758, -1.002), (0.135, -0.15, 0.8411), (0.135, -0.31, 0.7941), (0.135, -0.4501, 0.7178), (0.135, -0.5728, 0.6151), (0.135, -0.6735, 0.4899), (0.135, -0.7484, 0.3471), (0.135, -0.7945, 0.1922), (0.135, -0.8101, 0.03107), (0.135, -0.7945, -0.1301), (0.135, -0.7484, -0.285), (0.135, -0.6735, -0.4278), (0.135, -0.5728, -0.553), (0.135, -0.4501, -0.828), (0.135, 0.15, 0.8411), (0.135, 0.31, 0.7941), (0.135, 0.4501, 0.7178), (0.135, 0.5728, 0.6151), (0.135, 0.6735, 0.4899), (0.135, 0.7484, 0.3471), (0.135, 0.7945, 0.1922), (0.135, 0.8101, 0.03107), (0.135, 0.7945, -0.1301), (0.135, 0.7484, -0.285), (0.135, 0.6735, -0.4278), (0.135, 0.5728, -0.553), (0.135, 0.4501, -0.8158), (0.135, -3.555e-07, 0.8661), (0.0, -0.15, 0.8411), (0.0, -0.31, 0.7941), (0.0, -0.4501, 0.7178), (0.0, -0.5728, 0.6151), (0.0, -0.6735, 0.4899), (0.0, -0.7484, 0.3471), (0.0, -0.7945, 0.1922), (0.0, -0.8101, 0.03107), (0.0, -0.7945, -0.1301), (0.0, -0.7484, -0.285), (0.0, -0.6735, -0.4278), (0.0, -0.5728, -0.553), (0.0, -0.4501, -0.828), (0.0, 0.15, 0.8411), (0.0, 0.31, 0.7941), (0.0, 0.4501, 0.7178), (0.0, 0.5728, 0.6151), (0.0, 0.6735, 0.4899), (0.0, 0.7484, 0.3471), (0.0, 0.7945, 0.1922), (0.0, 0.8101, 0.03107), (0.0, 0.7945, -0.1301), (0.0, 0.7484, -0.285), (-0.07713, 0.7163, -1.039), (0.0, 0.5728, -0.553), (0.0, 0.4501, -0.8158), (0.0, -3.555e-07, 0.8661), (0.1645, -0.6402, -0.7463), (0.1607, -0.5728, -0.7996), (0.2495, -0.6296, -0.739), (0.2457, -0.5623, -0.7923), (0.145, -0.6087, -0.7745), (0.2652, -0.5938, -0.7641), (0.2078, -0.6489, -0.7316), (0.2025, -0.5536, -0.807), (0.145, -0.6087, -0.8469), (0.1607, -0.5728, -0.8469), (0.2652, -0.5938, -0.8469), (0.2457, -0.5623, -0.8469), (0.2078, -0.6489, -0.8469), (0.1645, -0.6402, -0.8469), (0.2025, -0.5536, -0.8469), (0.2495, -0.6296, -0.8469), (0.2051, -0.6012, -0.8469), (-0.07713, 0.7163, -0.3412), (-0.1093, 0.664, -0.4209), (-0.07745, 0.6116, -0.5008), (0.0002264, 0.7378, -0.3083), (-0.09468, 0.7279, -1.039), (-0.0002264, 0.5899, -0.5341), (0.07745, 0.716, -0.3415), (0.1093, 0.6637, -0.4214), (0.07713, 0.6114, -0.5012), (-0.1093, 0.664, -1.039), (-0.07745, 0.6116, -1.039), (0.0002264, 0.7378, -1.039), (-0.09468, 0.7279, -1.396), (-0.0002264, 0.5899, -1.039), (0.07745, 0.716, -1.039), (0.1093, 0.6637, -1.039), (0.07713, 0.6114, -1.039), (-0.1342, 0.6638, -1.039), (-0.09508, 0.5995, -1.039), (0.000278, 0.7544, -1.039), (-0.06277, 0.7067, -1.396), (-0.000278, 0.5728, -1.039), (0.09508, 0.7277, -1.039), (0.1342, 0.6634, -1.039), (0.09468, 0.5992, -1.039), (-0.1342, 0.6638, -1.396), (-0.09508, 0.5995, -1.396), (0.000278, 0.7544, -1.396), (-0.06277, 0.7067, -0.6816), (-0.000278, 0.5728, -1.396), (0.09508, 0.7277, -1.396), (0.1342, 0.6634, -1.396), (0.09468, 0.5992, -1.396), (-0.08895, 0.6642, -1.396), (-0.06303, 0.6216, -1.396), (0.0001843, 0.7242, -1.396), (-0.0001843, 0.6038, -1.396), (0.06303, 0.7065, -1.396), (0.08895, 0.6639, -1.396), (0.06277, 0.6214, -1.396), (-0.08895, 0.6642, -0.6816), (-0.06303, 0.6216, -0.6816), (0.0001843, 0.7242, -0.6816), (9.62e-10, 0.6719, -0.6816), (-0.0001843, 0.6038, -0.6816), (0.06303, 0.7065, -0.6816), (0.08895, 0.6639, -0.6816), (0.06277, 0.6214, -0.6816)], [], [(6, 5, 18, 19), (7, 6, 19, 20), (8, 7, 20, 21), (1, 0, 13, 14), (9, 8, 21, 22), (2, 1, 14, 15), (10, 9, 22, 23), (3, 2, 15, 16), (11, 10, 23, 24), (4, 3, 16, 17), (25, 12, 314, 320, 316), (5, 4, 17, 18), (23, 22, 35, 36), (16, 15, 28, 29), (24, 23, 36, 37), (17, 16, 29, 30), (25, 24, 37, 38), (18, 17, 30, 31), (19, 18, 31, 32), (20, 19, 32, 33), (21, 20, 33, 34), (14, 13, 26, 27), (22, 21, 34, 35), (15, 14, 27, 28), (33, 32, 45, 46), (34, 33, 46, 47), (27, 26, 39, 40), (35, 34, 47, 48), (28, 27, 40, 41), (36, 35, 48, 49), (29, 28, 41, 42), (37, 36, 49, 50), (30, 29, 42, 43), (38, 37, 50, 51), (31, 30, 43, 44), (32, 31, 44, 45), (42, 41, 54, 55), (50, 49, 62, 63), (43, 42, 55, 56), (51, 50, 63, 64), (44, 43, 56, 57), (45, 44, 57, 58), (46, 45, 58, 59), (47, 46, 59, 60), (40, 39, 52, 53), (48, 47, 60, 61), (41, 40, 53, 54), (49, 48, 61, 62), (59, 58, 71, 72), (60, 59, 72, 73), (53, 52, 65, 66), (61, 60, 73, 74), (54, 53, 66, 67), (62, 61, 74, 75), (55, 54, 67, 68), (63, 62, 75, 76), (56, 55, 68, 69), (64, 63, 76, 77), (57, 56, 69, 70), (116, 129, 220, 219), (58, 57, 70, 71), (12, 25, 212, 211), (76, 75, 88, 89), (69, 68, 81, 82), (77, 76, 89, 90), (70, 69, 82, 83), (71, 70, 83, 84), (72, 71, 84, 85), (155, 168, 223, 222), (73, 72, 85, 86), (66, 65, 78, 79), (74, 73, 86, 87), (67, 66, 79, 80), (75, 74, 87, 88), (68, 67, 80, 81), (51, 64, 215, 214), (86, 85, 98, 99), (79, 78, 91, 92), (87, 86, 99, 100), (80, 79, 92, 93), (88, 87, 100, 101), (81, 80, 93, 94), (89, 88, 101, 102), (82, 81, 94, 95), (90, 89, 102, 103), (83, 82, 95, 96), (84, 83, 96, 97), (85, 84, 97, 98), (103, 102, 115, 116), (96, 95, 108, 109), (90, 103, 218, 217), (97, 96, 109, 110), (194, 526, 562, 225), (98, 97, 110, 111), (129, 142, 221, 220), (99, 98, 111, 112), (92, 91, 104, 105), (100, 99, 112, 113), (93, 92, 105, 106), (101, 100, 113, 114), (94, 93, 106, 107), (102, 101, 114, 115), (95, 94, 107, 108), (105, 104, 117, 118), (113, 112, 125, 126), (106, 105, 118, 119), (114, 113, 126, 127), (107, 106, 119, 120), (115, 114, 127, 128), (108, 107, 120, 121), (116, 115, 128, 129), (109, 108, 121, 122), (110, 109, 122, 123), (111, 110, 123, 124), (112, 111, 124, 125), (122, 121, 134, 135), (25, 38, 213, 212), (123, 122, 135, 136), (124, 123, 136, 137), (64, 77, 216, 215), (125, 124, 137, 138), (118, 117, 130, 131), (126, 125, 138, 139), (119, 118, 131, 132), (127, 126, 139, 140), (120, 119, 132, 133), (128, 127, 140, 141), (121, 120, 133, 134), (129, 128, 141, 142), (139, 138, 151, 152), (132, 131, 144, 145), (140, 139, 152, 153), (133, 132, 145, 146), (141, 140, 153, 154), (134, 133, 146, 147), (142, 141, 154, 155), (135, 134, 147, 148), (168, 181, 224, 223), (136, 135, 148, 149), (137, 136, 149, 150), (138, 137, 150, 151), (131, 130, 143, 144), (38, 51, 214, 213), (149, 148, 161, 162), (330, 12, 211, 546), (150, 149, 162, 163), (151, 150, 163, 164), (144, 143, 156, 157), (152, 151, 164, 165), (145, 144, 157, 158), (153, 152, 165, 166), (146, 145, 158, 159), (154, 153, 166, 167), (147, 146, 159, 160), (155, 154, 167, 168), (148, 147, 160, 161), (158, 157, 170, 171), (166, 165, 178, 179), (159, 158, 171, 172), (167, 166, 179, 180), (160, 159, 172, 173), (168, 167, 180, 181), (161, 160, 173, 174), (142, 155, 222, 221), (162, 161, 174, 175), (181, 194, 225, 224), (163, 162, 175, 176), (164, 163, 176, 177), (157, 156, 169, 170), (165, 164, 177, 178), (175, 174, 187, 188), (103, 116, 219, 218), (176, 175, 188, 189), (177, 176, 189, 190), (170, 169, 182, 183), (178, 177, 190, 191), (171, 170, 183, 184), (179, 178, 191, 192), (172, 171, 184, 185), (180, 179, 192, 193), (173, 172, 185, 186), (181, 180, 193, 194), (174, 173, 186, 187), (77, 90, 217, 216), (199, 200, 197, 196), (200, 201, 198, 197), (203, 204, 201, 200), (202, 203, 200, 199), (263, 266, 284, 283), (205, 206, 203, 202), (206, 207, 204, 203), (209, 210, 207, 206), (248, 251, 271, 272), (208, 209, 206, 205), (543, 544, 209, 208), (544, 545, 210, 209), (254, 257, 281, 270), (242, 245, 273, 274), (269, 611, 630, 285), (199, 196, 275, 276), (205, 202, 277, 278), (543, 208, 279, 622), (260, 263, 283, 282), (245, 248, 272, 273), (224, 225, 240, 239), (219, 220, 235, 234), (213, 214, 229, 228), (216, 217, 232, 231), (221, 222, 237, 236), (546, 211, 226, 563), (218, 219, 234, 233), (215, 216, 231, 230), (223, 224, 239, 238), (220, 221, 236, 235), (212, 213, 228, 227), (217, 218, 233, 232), (225, 562, 579, 240), (222, 223, 238, 237), (211, 212, 227, 226), (214, 215, 230, 229), (236, 237, 258, 255), (563, 226, 210, 545), (233, 234, 249, 246), (230, 231, 195, 198), (238, 239, 264, 261), (235, 236, 255, 252), (227, 228, 204, 207), (232, 233, 246, 243), (240, 579, 609, 267), (237, 238, 261, 258), (226, 227, 207, 210), (229, 230, 198, 201), (239, 240, 267, 264), (234, 235, 252, 249), (228, 229, 201, 204), (231, 232, 243, 195), (197, 198, 195, 241), (196, 197, 241, 242), (241, 195, 243, 244), (242, 241, 244, 245), (244, 243, 246, 247), (245, 244, 247, 248), (247, 246, 249, 250), (248, 247, 250, 251), (196, 242, 274, 275), (250, 249, 252, 253), (251, 250, 253, 254), (251, 254, 270, 271), (253, 252, 255, 256), (254, 253, 256, 257), (202, 199, 276, 277), (256, 255, 258, 259), (257, 256, 259, 260), (208, 205, 278, 279), (259, 258, 261, 262), (260, 259, 262, 263), (257, 260, 282, 281), (262, 261, 264, 265), (263, 262, 265, 266), (266, 265, 268, 269), (266, 269, 285, 284), (265, 264, 267, 268), (268, 267, 609, 610), (269, 268, 610, 611), (623, 275, 274), (623, 276, 275), (623, 277, 276), (623, 278, 277), (623, 279, 278), (623, 622, 279), (0, 280, 13), (13, 280, 26), (26, 280, 39), (39, 280, 52), (52, 280, 65), (65, 280, 78), (91, 78, 280), (182, 169, 280), (156, 280, 169), (143, 280, 156), (130, 280, 143), (117, 280, 130), (104, 280, 117), (104, 91, 280), (623, 274, 273), (623, 273, 272), (623, 272, 271), (623, 271, 270), (623, 270, 281), (623, 281, 282), (623, 282, 283), (623, 283, 284), (623, 284, 285), (623, 285, 630), (3, 4, 290, 289), (189, 188, 305, 306), (11, 12, 298, 297), (4, 5, 291, 290), (190, 189, 306, 307), (5, 6, 292, 291), (183, 182, 299, 300), (280, 0, 286, 312), (191, 190, 307, 308), (184, 183, 300, 301), (6, 7, 293, 292), (192, 191, 308, 309), (185, 184, 301, 302), (7, 8, 294, 293), (0, 1, 287, 286), (193, 192, 309, 310), (186, 185, 302, 303), (8, 9, 295, 294), (182, 280, 312, 299), (1, 2, 288, 287), (194, 193, 310, 311), (187, 186, 303, 304), (9, 10, 296, 295), (2, 3, 289, 288), (188, 187, 304, 305), (10, 11, 297, 296), (303, 302, 674, 675), (294, 295, 667, 666), (311, 310, 682, 683), (287, 288, 660, 659), (304, 303, 675, 676), (295, 296, 668, 667), (312, 286, 658, 684), (288, 289, 661, 660), (305, 304, 676, 677), (296, 297, 669, 668), (299, 312, 684, 671), (289, 290, 662, 661), (306, 305, 677, 678), (297, 298, 670, 669), (290, 291, 663, 662), (307, 306, 678, 679), (300, 299, 671, 672), (291, 292, 664, 663), (308, 307, 679, 680), (301, 300, 672, 673), (292, 293, 665, 664), (309, 308, 702, 703), (302, 301, 673, 674), (293, 294, 666, 665), (308, 680, 705, 702), (286, 287, 659, 658), (330, 670, 298, 12), (194, 311, 683, 526), (315, 318, 323, 328), (24, 25, 316, 318, 315), (11, 24, 315, 319, 313), (12, 11, 313, 317, 314), (314, 317, 321, 322), (316, 320, 327, 324), (313, 319, 325, 326), (329, 325, 328, 323), (327, 329, 323, 324), (322, 321, 329, 327), (321, 326, 325, 329), (320, 314, 322, 327), (318, 316, 324, 323), (319, 315, 328, 325), (317, 313, 326, 321), (337, 350, 349, 336), (338, 351, 350, 337), (339, 352, 351, 338), (332, 345, 344, 331), (340, 353, 352, 339), (333, 346, 345, 332), (341, 354, 353, 340), (334, 347, 346, 333), (342, 355, 354, 341), (335, 348, 347, 334), (356, 688, 692, 686, 343), (336, 349, 348, 335), (354, 367, 366, 353), (347, 360, 359, 346), (355, 368, 367, 354), (348, 361, 360, 347), (356, 369, 368, 355), (349, 362, 361, 348), (350, 363, 362, 349), (351, 364, 363, 350), (352, 365, 364, 351), (345, 358, 357, 344), (353, 366, 365, 352), (346, 359, 358, 345), (364, 377, 376, 363), (365, 378, 377, 364), (358, 371, 370, 357), (366, 379, 378, 365), (359, 372, 371, 358), (367, 380, 379, 366), (360, 373, 372, 359), (368, 381, 380, 367), (361, 374, 373, 360), (369, 382, 381, 368), (362, 375, 374, 361), (363, 376, 375, 362), (373, 386, 385, 372), (381, 394, 393, 380), (374, 387, 386, 373), (382, 395, 394, 381), (375, 388, 387, 374), (376, 389, 388, 375), (377, 390, 389, 376), (378, 391, 390, 377), (371, 384, 383, 370), (379, 392, 391, 378), (372, 385, 384, 371), (380, 393, 392, 379), (390, 403, 402, 389), (391, 404, 403, 390), (384, 397, 396, 383), (392, 405, 404, 391), (385, 398, 397, 384), (393, 406, 405, 392), (386, 399, 398, 385), (394, 407, 406, 393), (387, 400, 399, 386), (395, 408, 407, 394), (388, 401, 400, 387), (447, 555, 556, 460), (389, 402, 401, 388), (343, 547, 548, 356), (407, 420, 419, 406), (400, 413, 412, 399), (408, 421, 420, 407), (401, 414, 413, 400), (402, 415, 414, 401), (403, 416, 415, 402), (486, 558, 559, 499), (404, 417, 416, 403), (397, 410, 409, 396), (405, 418, 417, 404), (398, 411, 410, 397), (406, 419, 418, 405), (399, 412, 411, 398), (382, 550, 551, 395), (417, 430, 429, 416), (410, 423, 422, 409), (418, 431, 430, 417), (411, 424, 423, 410), (419, 432, 431, 418), (412, 425, 424, 411), (420, 433, 432, 419), (413, 426, 425, 412), (421, 434, 433, 420), (414, 427, 426, 413), (415, 428, 427, 414), (416, 429, 428, 415), (434, 447, 446, 433), (427, 440, 439, 426), (421, 553, 554, 434), (428, 441, 440, 427), (525, 561, 562, 526), (429, 442, 441, 428), (460, 556, 557, 473), (430, 443, 442, 429), (423, 436, 435, 422), (431, 444, 443, 430), (424, 437, 436, 423), (432, 445, 444, 431), (425, 438, 437, 424), (433, 446, 445, 432), (426, 439, 438, 425), (436, 449, 448, 435), (444, 457, 456, 443), (437, 450, 449, 436), (445, 458, 457, 444), (438, 451, 450, 437), (446, 459, 458, 445), (439, 452, 451, 438), (447, 460, 459, 446), (440, 453, 452, 439), (441, 454, 453, 440), (442, 455, 454, 441), (443, 456, 455, 442), (453, 466, 465, 452), (356, 548, 549, 369), (454, 467, 466, 453), (455, 468, 467, 454), (395, 551, 552, 408), (456, 469, 468, 455), (449, 462, 461, 448), (457, 470, 469, 456), (450, 463, 462, 449), (458, 471, 470, 457), (451, 464, 463, 450), (459, 472, 471, 458), (452, 465, 464, 451), (460, 473, 472, 459), (470, 483, 482, 469), (463, 476, 475, 462), (471, 484, 483, 470), (464, 477, 476, 463), (472, 485, 484, 471), (465, 478, 477, 464), (473, 486, 485, 472), (466, 479, 478, 465), (499, 559, 560, 512), (467, 480, 479, 466), (468, 481, 480, 467), (469, 482, 481, 468), (462, 475, 474, 461), (369, 549, 550, 382), (480, 493, 492, 479), (330, 546, 547, 343), (481, 494, 493, 480), (482, 495, 494, 481), (475, 488, 487, 474), (483, 496, 495, 482), (476, 489, 488, 475), (484, 497, 496, 483), (477, 490, 489, 476), (485, 498, 497, 484), (478, 491, 490, 477), (486, 499, 498, 485), (479, 492, 491, 478), (489, 502, 501, 488), (497, 510, 509, 496), (490, 503, 502, 489), (498, 511, 510, 497), (491, 504, 503, 490), (499, 512, 511, 498), (492, 505, 504, 491), (473, 557, 558, 486), (493, 506, 505, 492), (512, 560, 561, 525), (494, 507, 506, 493), (495, 508, 507, 494), (488, 501, 500, 487), (496, 509, 508, 495), (506, 519, 518, 505), (434, 554, 555, 447), (507, 520, 519, 506), (508, 521, 520, 507), (501, 514, 513, 500), (509, 522, 521, 508), (502, 515, 514, 501), (510, 523, 522, 509), (503, 516, 515, 502), (511, 524, 523, 510), (504, 517, 516, 503), (512, 525, 524, 511), (505, 518, 517, 504), (408, 552, 553, 421), (531, 528, 529, 532), (532, 529, 530, 533), (535, 532, 533, 536), (534, 531, 532, 535), (602, 627, 628, 605), (537, 534, 535, 538), (538, 535, 536, 539), (541, 538, 539, 542), (587, 614, 613, 590), (540, 537, 538, 541), (543, 540, 541, 544), (544, 541, 542, 545), (593, 612, 625, 596), (581, 616, 615, 584), (608, 629, 630, 611), (531, 618, 617, 528), (537, 620, 619, 534), (543, 622, 621, 540), (599, 626, 627, 602), (584, 615, 614, 587), (560, 577, 578, 561), (555, 572, 573, 556), (549, 566, 567, 550), (552, 569, 570, 553), (557, 574, 575, 558), (546, 563, 564, 547), (554, 571, 572, 555), (551, 568, 569, 552), (559, 576, 577, 560), (556, 573, 574, 557), (548, 565, 566, 549), (553, 570, 571, 554), (561, 578, 579, 562), (558, 575, 576, 559), (547, 564, 565, 548), (550, 567, 568, 551), (574, 594, 597, 575), (563, 545, 542, 564), (571, 585, 588, 572), (568, 530, 527, 569), (576, 600, 603, 577), (573, 591, 594, 574), (565, 539, 536, 566), (570, 582, 585, 571), (578, 606, 609, 579), (575, 597, 600, 576), (564, 542, 539, 565), (567, 533, 530, 568), (577, 603, 606, 578), (572, 588, 591, 573), (566, 536, 533, 567), (569, 527, 582, 570), (529, 580, 527, 530), (528, 581, 580, 529), (580, 583, 582, 527), (581, 584, 583, 580), (583, 586, 585, 582), (584, 587, 586, 583), (586, 589, 588, 585), (587, 590, 589, 586), (528, 617, 616, 581), (589, 592, 591, 588), (590, 593, 592, 589), (590, 613, 612, 593), (592, 595, 594, 591), (593, 596, 595, 592), (534, 619, 618, 531), (595, 598, 597, 594), (596, 599, 598, 595), (540, 621, 620, 537), (598, 601, 600, 597), (599, 602, 601, 598), (596, 625, 626, 599), (601, 604, 603, 600), (602, 605, 604, 601), (605, 608, 607, 604), (605, 628, 629, 608), (604, 607, 606, 603), (607, 610, 609, 606), (608, 611, 610, 607), (623, 616, 617), (623, 617, 618), (623, 618, 619), (623, 619, 620), (623, 620, 621), (623, 621, 622), (331, 344, 624), (344, 357, 624), (357, 370, 624), (370, 383, 624), (383, 396, 624), (396, 409, 624), (422, 624, 409), (513, 624, 500), (487, 500, 624), (474, 487, 624), (461, 474, 624), (448, 461, 624), (435, 448, 624), (435, 624, 422), (623, 615, 616), (623, 614, 615), (623, 613, 614), (623, 612, 613), (623, 625, 612), (623, 626, 625), (623, 627, 626), (623, 628, 627), (623, 629, 628), (623, 630, 629), (334, 634, 635, 335), (520, 651, 650, 519), (342, 642, 643, 343), (335, 635, 636, 336), (521, 652, 651, 520), (336, 636, 637, 337), (514, 645, 644, 513), (624, 657, 631, 331), (522, 653, 652, 521), (515, 646, 645, 514), (337, 637, 638, 338), (523, 654, 653, 522), (516, 647, 646, 515), (338, 638, 639, 339), (331, 631, 632, 332), (524, 655, 654, 523), (517, 648, 647, 516), (339, 639, 640, 340), (513, 644, 657, 624), (332, 632, 633, 333), (525, 656, 655, 524), (518, 649, 648, 517), (340, 640, 641, 341), (333, 633, 634, 334), (519, 650, 649, 518), (341, 641, 642, 342), (648, 675, 674, 647), (639, 666, 667, 640), (656, 683, 682, 655), (632, 659, 660, 633), (649, 676, 675, 648), (640, 667, 668, 641), (657, 684, 658, 631), (633, 660, 661, 634), (650, 677, 676, 649), (641, 668, 669, 642), (644, 671, 684, 657), (634, 661, 662, 635), (651, 678, 677, 650), (642, 669, 670, 643), (635, 662, 663, 636), (652, 679, 678, 651), (645, 672, 671, 644), (636, 663, 664, 637), (653, 680, 679, 652), (646, 673, 672, 645), (637, 664, 665, 638), (654, 655, 710, 709), (647, 674, 673, 646), (638, 665, 666, 639), (682, 310, 704, 707), (631, 658, 659, 632), (330, 343, 643, 670), (525, 526, 683, 656), (687, 700, 695, 690), (355, 687, 690, 688, 356), (342, 685, 691, 687, 355), (343, 686, 689, 685, 342), (686, 694, 693, 689), (688, 696, 699, 692), (685, 698, 697, 691), (701, 695, 700, 697), (699, 696, 695, 701), (694, 699, 701, 693), (693, 701, 697, 698), (692, 699, 694, 686), (690, 695, 696, 688), (691, 697, 700, 687), (689, 693, 698, 685), (702, 705, 713, 681), (708, 709, 717, 716), (710, 707, 715, 718), (703, 702, 681, 711), (655, 682, 707, 710), (680, 653, 708, 705), (653, 654, 709, 708), (310, 309, 703, 704), (716, 717, 725, 724), (718, 715, 723, 726), (711, 681, 706, 719), (715, 712, 720, 723), (704, 703, 711, 712), (705, 708, 716, 713), (709, 710, 718, 717), (707, 704, 712, 715), (723, 720, 728, 731), (725, 726, 734, 733), (721, 724, 732, 729), (720, 719, 727, 728), (681, 713, 721, 706), (712, 711, 719, 720), (713, 716, 724, 721), (717, 718, 726, 725), (729, 732, 739, 737), (728, 727, 735, 736), (714, 729, 737, 722), (732, 733, 740, 739), (719, 706, 714, 727), (726, 723, 731, 734), (724, 725, 733, 732), (706, 721, 729, 714), (722, 737, 744, 730), (739, 740, 748, 747), (741, 738, 746, 749), (735, 722, 730, 742), (733, 734, 741, 740), (731, 728, 736, 738), (727, 714, 722, 735), (734, 731, 738, 741), (742, 730, 744, 745), (743, 742, 745, 746), (748, 745, 744, 747), (749, 746, 745, 748), (736, 735, 742, 743), (737, 739, 747, 744), (740, 741, 749, 748), (738, 736, 743, 746)])
me_sphere.polygons.foreach_set('use_smooth', [True] * 774)
me_sphere.polygons.foreach_set('material_index', [0, 0, 0, 0, 0, 0, 0, 0, 0, 0, 0, 0, 0, 0, 0, 0, 0, 0, 0, 0, 0, 0, 0, 0, 0, 0, 0, 0, 0, 0, 0, 0, 0, 0, 0, 0, 0, 0, 0, 0, 0, 0, 0, 0, 0, 0, 0, 0, 0, 0, 0, 0, 0, 0, 0, 0, 0, 0, 0, 2, 0, 2, 0, 0, 0, 0, 0, 0, 2, 0, 0, 0, 0, 0, 0, 2, 0, 0, 0, 0, 0, 0, 0, 0, 0, 0, 0, 0, 0, 0, 2, 0, 2, 0, 2, 0, 0, 0, 0, 0, 0, 0, 0, 0, 0, 0, 0, 0, 0, 0, 0, 0, 0, 0, 0, 0, 2, 0, 0, 2, 0, 0, 0, 0, 0, 0, 0, 0, 0, 0, 0, 0, 0, 0, 0, 0, 0, 2, 0, 0, 0, 0, 2, 0, 2, 0, 0, 0, 0, 0, 0, 0, 0, 0, 0, 0, 0, 0, 0, 0, 0, 0, 0, 2, 0, 2, 0, 0, 0, 0, 0, 2, 0, 0, 0, 0, 0, 0, 0, 0, 0, 0, 0, 2, 5, 5, 5, 5, 5, 5, 5, 5, 5, 5, 5, 5, 5, 5, 5, 5, 5, 5, 5, 5, 2, 2, 2, 2, 2, 2, 2, 2, 2, 2, 2, 2, 2, 2, 2, 2, 2, 2, 2, 2, 2, 2, 2, 2, 2, 2, 2, 2, 2, 2, 2, 2, 5, 5, 5, 5, 5, 5, 5, 5, 5, 5, 5, 5, 5, 5, 5, 5, 5, 5, 5, 5, 5, 5, 5, 5, 5, 5, 5, 5, 5, 5, 5, 5, 5, 5, 0, 0, 0, 0, 0, 0, 0, 0, 0, 0, 0, 0, 0, 0, 5, 5, 5, 5, 5, 5, 5, 5, 5, 5, 0, 0, 0, 0, 0, 0, 0, 0, 0, 0, 0, 0, 0, 0, 0, 0, 0, 0, 0, 0, 0, 0, 0, 0, 0, 0, 1, 1, 1, 1, 1, 1, 1, 1, 1, 1, 1, 1, 1, 1, 1, 1, 1, 1, 1, 1, 1, 1, 1, 1, 1, 1, 1, 0, 1, 0, 0, 0, 1, 1, 1, 3, 3, 3, 3, 1, 1, 1, 1, 0, 0, 0, 0, 0, 0, 0, 0, 0, 0, 0, 0, 0, 0, 0, 0, 0, 0, 0, 0, 0, 0, 0, 0, 0, 0, 0, 0, 0, 0, 0, 0, 0, 0, 0, 0, 0, 0, 0, 0, 0, 0, 0, 0, 0, 0, 0, 0, 0, 0, 0, 0, 0, 0, 0, 0, 0, 0, 0, 2, 0, 2, 0, 0, 0, 0, 0, 0, 2, 0, 0, 0, 0, 0, 0, 2, 0, 0, 0, 0, 0, 0, 0, 0, 0, 0, 0, 0, 0, 0, 2, 0, 2, 0, 2, 0, 0, 0, 0, 0, 0, 0, 0, 0, 0, 0, 0, 0, 0, 0, 0, 0, 0, 0, 0, 0, 2, 0, 0, 2, 0, 0, 0, 0, 0, 0, 0, 0, 0, 0, 0, 0, 0, 0, 0, 0, 0, 2, 0, 0, 0, 0, 2, 0, 2, 0, 0, 0, 0, 0, 0, 0, 0, 0, 0, 0, 0, 0, 0, 0, 0, 0, 0, 2, 0, 2, 0, 0, 0, 0, 0, 2, 0, 0, 0, 0, 0, 0, 0, 0, 0, 0, 0, 2, 5, 5, 5, 5, 5, 5, 5, 5, 5, 5, 5, 5, 5, 5, 5, 5, 5, 5, 5, 5, 2, 2, 2, 2, 2, 2, 2, 2, 2, 2, 2, 2, 2, 2, 2, 2, 2, 2, 2, 2, 2, 2, 2, 2, 2, 2, 2, 2, 2, 2, 2, 2, 5, 5, 5, 5, 5, 5, 5, 5, 5, 5, 5, 5, 5, 5, 5, 5, 5, 5, 5, 5, 5, 5, 5, 5, 5, 5, 5, 5, 5, 5, 5, 5, 5, 5, 0, 0, 0, 0, 0, 0, 0, 0, 0, 0, 0, 0, 0, 0, 5, 5, 5, 5, 5, 5, 5, 5, 5, 5, 0, 0, 0, 0, 0, 0, 0, 0, 0, 0, 0, 0, 0, 0, 0, 0, 0, 0, 0, 0, 0, 0, 0, 0, 0, 0, 1, 1, 1, 1, 1, 1, 1, 1, 1, 1, 1, 1, 1, 1, 1, 1, 1, 1, 1, 1, 1, 1, 1, 1, 1, 1, 1, 0, 1, 0, 0, 0, 1, 1, 1, 3, 3, 3, 3, 1, 1, 1, 1, 4, 4, 4, 4, 1, 1, 1, 1, 0, 0, 0, 0, 4, 4, 4, 4, 4, 4, 4, 4, 0, 0, 0, 0, 4, 4, 4, 4, 4, 4, 4, 4, 4, 4, 4, 4, 4, 4, 4, 4, 4, 4, 4, 4, 4, 4, 4, 4])
me_sphere.materials.append(mat_material_001)
me_sphere.materials.append(mat_rotor)
me_sphere.materials.append(mat_lens)
me_sphere.materials.append(mat_material_002)
me_sphere.materials.append(mat_material_003)
me_sphere.materials.append(mat_lens2)
me_sphere.use_remesh_preserve_volume = False
me_sphere.use_remesh_preserve_attributes = False
me_sphere.use_mirror_vertex_groups = False
me_sphere.update()

# ---- objects
ob_hull = bpy.data.objects.new('hull', me_circle)
ob_rotor = bpy.data.objects.new('rotor', me_circle_001)
ob_rotor_001 = bpy.data.objects.new('rotor.001', me_circle_002)
ob_rotor_002 = bpy.data.objects.new('rotor.002', me_circle_003)
ob_body = bpy.data.objects.new('body', me_sphere)
ob_lamp = bpy.data.objects.new('Lamp', light_lamp)
ob_camera = bpy.data.objects.new('Camera', cam_camera)

# ---- transforms, parenting, visibility, modifiers, constraints
ob_hull.location = (0.0, 0.0, 0.0)
ob_hull.lineart.crease_threshold = 0.0
_m = ob_hull.modifiers.new('Solidify', 'SOLIDIFY')
_m.thickness = 0.171
_m.nonmanifold_thickness_mode = 'FIXED'
_m.nonmanifold_merge_threshold = 0.0003
_m = ob_hull.modifiers.new('Bevel.001', 'BEVEL')
_m.width = 0.057
_m.width_pct = 0.057
_m.limit_method = 'NONE'
_m.profile = 0.5115
_m.spread = 0.0
_m = ob_hull.modifiers.new('Auto Smooth', 'NODES')
_m.node_group = ng_auto_smooth
_gi = [s.identifier for s in ng_auto_smooth.interface.items_tree if s.item_type == 'SOCKET' and s.in_out == 'INPUT']
_m[_gi[1]] = 0.5236  # Angle
ob_rotor.parent = ob_hull
ob_rotor.matrix_parent_inverse = Matrix(((1.0, 0.0, 0.0, 0.0), (0.0, 1.0, 0.0, 0.0), (0.0, 0.0, 1.0, -0.8838), (0.0, 0.0, 0.0, 1.0)))
ob_rotor.location = (-1.05, 0.6055, 1.426)
ob_rotor.rotation_euler = (0.0, -0.0, 5.839)
ob_rotor.scale = (0.9704, 0.9704, 0.9704)
ob_rotor.lineart.crease_threshold = 0.0
_m = ob_rotor.modifiers.new('Solidify', 'SOLIDIFY')
_m.nonmanifold_thickness_mode = 'FIXED'
_m.nonmanifold_merge_threshold = 0.0003
ob_rotor_001.parent = ob_hull
ob_rotor_001.matrix_parent_inverse = Matrix(((1.0, 0.0, 0.0, 0.0), (0.0, 1.0, 0.0, 0.0), (0.0, 0.0, 1.0, -0.8838), (0.0, 0.0, 0.0, 1.0)))
ob_rotor_001.location = (1.049, 0.6063, 1.426)
ob_rotor_001.rotation_euler = (0.0, -0.0, 5.839)
ob_rotor_001.scale = (0.9704, 0.9704, 0.9704)
ob_rotor_001.lineart.crease_threshold = 0.0
_m = ob_rotor_001.modifiers.new('Solidify', 'SOLIDIFY')
_m.nonmanifold_thickness_mode = 'FIXED'
_m.nonmanifold_merge_threshold = 0.0003
ob_rotor_002.parent = ob_hull
ob_rotor_002.matrix_parent_inverse = Matrix(((1.0, 0.0, 0.0, 0.0), (0.0, 1.0, 0.0, 0.0), (0.0, 0.0, 1.0, -0.8838), (0.0, 0.0, 0.0, 1.0)))
ob_rotor_002.location = (0.0004817, -1.212, 1.426)
ob_rotor_002.rotation_euler = (0.0, 0.0, 5.839)
ob_rotor_002.scale = (0.9704, 0.9704, 0.9704)
ob_rotor_002.lineart.crease_threshold = 0.0
_m = ob_rotor_002.modifiers.new('Solidify', 'SOLIDIFY')
_m.nonmanifold_thickness_mode = 'FIXED'
_m.nonmanifold_merge_threshold = 0.0003
ob_body.location = (0.0, 0.0, 0.0)
ob_body.rotation_euler = (-1.571, -2.22e-16, 2.22e-16)
ob_body.scale = (0.5109, 0.5109, 0.5109)
ob_body.lineart.crease_threshold = 0.0
_m = ob_body.modifiers.new('Auto Smooth', 'NODES')
_m.node_group = ng_auto_smooth
_gi = [s.identifier for s in ng_auto_smooth.interface.items_tree if s.item_type == 'SOCKET' and s.in_out == 'INPUT']
_m[_gi[1]] = 0.5236  # Angle
ob_lamp.location = (4.076, 1.005, 5.904)
ob_lamp.rotation_euler = (0.6503, 0.05522, 1.866)
ob_lamp.lock_rotations_4d = False
ob_lamp.empty_display_type = 'ARROWS'
ob_lamp.color = (0.0, 0.0, 0.0, 0.0)
ob_lamp.lineart.crease_threshold = 0.0
ob_camera.location = (7.481, -6.508, 5.344)
ob_camera.rotation_euler = (1.109, 0.0, 0.8149)
ob_camera.lock_rotations_4d = False
ob_camera.empty_display_type = 'ARROWS'
ob_camera.color = (0.0, 0.0, 0.0, 0.0)
ob_camera.display_type = 'WIRE'
ob_camera.lineart.crease_threshold = 0.0

# ---- collection membership
col_collection_1.objects.link(ob_hull)
col_collection_1.objects.link(ob_rotor)
col_collection_1.objects.link(ob_rotor_001)
col_collection_1.objects.link(ob_rotor_002)
col_collection_1.objects.link(ob_body)
col_collection_1.objects.link(ob_lamp)
col_collection_1.objects.link(ob_camera)

# ---- scene / render settings (as saved in the file)
scene.camera = ob_camera
scene.frame_start = 1; scene.frame_end = 36; scene.frame_set(32)
scene.render.engine = 'BLENDER_EEVEE_NEXT'
scene.render.resolution_percentage = 50
scene.render.fps = 10
scene.render.dither_intensity = 0.0
scene.cycles.use_denoising = False
scene.cycles.samples = 128
scene.cycles.sampling_pattern = 'TABULATED_SOBOL'
scene.cycles.light_sampling_threshold = 0.0
scene.cycles.use_adaptive_sampling = False
scene.cycles.use_light_tree = False
scene.cycles.blur_glossy = 0.0
scene.cycles.sample_clamp_indirect = 0.0
scene.view_settings.view_transform = 'Standard'
bpy.context.view_layer.update()
